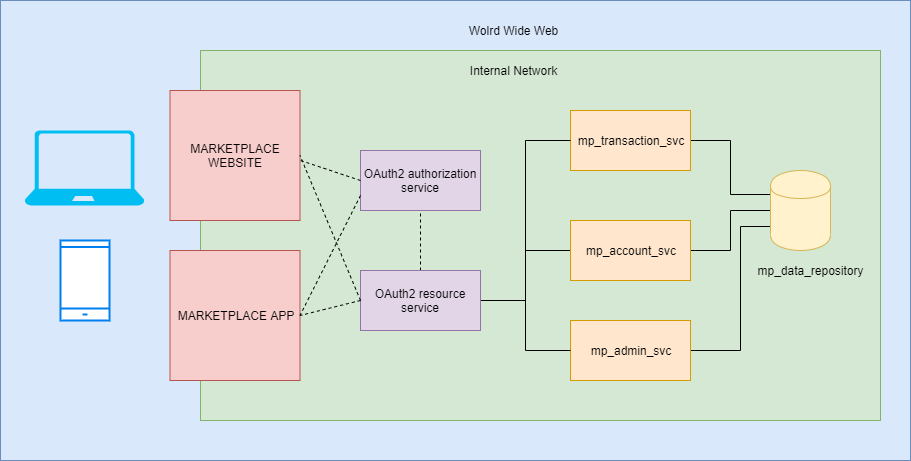

The diagram above was exported from draw.io. Its source (the exported page's mxGraphModel, read from the mxfile embedded in the PNG):
<mxGraphModel dx="1695" dy="544" grid="1" gridSize="10" guides="1" tooltips="1" connect="1" arrows="1" fold="1" page="1" pageScale="1" pageWidth="827" pageHeight="1169" math="0" shadow="0">
  <root>
    <mxCell id="0" />
    <mxCell id="1" parent="0" />
    <mxCell id="skvRcDl4ekDei5P3Dees-1" value="" style="rounded=0;whiteSpace=wrap;html=1;fillColor=#dae8fc;strokeColor=#6c8ebf;" vertex="1" parent="1">
      <mxGeometry x="-60" y="40" width="910" height="460" as="geometry" />
    </mxCell>
    <mxCell id="skvRcDl4ekDei5P3Dees-2" value="" style="rounded=0;whiteSpace=wrap;html=1;fillColor=#d5e8d4;strokeColor=#82b366;" vertex="1" parent="1">
      <mxGeometry x="140" y="90" width="680" height="370" as="geometry" />
    </mxCell>
    <mxCell id="skvRcDl4ekDei5P3Dees-3" value="Wolrd Wide Web" style="text;html=1;strokeColor=none;fillColor=none;align=center;verticalAlign=middle;whiteSpace=wrap;rounded=0;" vertex="1" parent="1">
      <mxGeometry x="390" y="60" width="125" height="20" as="geometry" />
    </mxCell>
    <mxCell id="skvRcDl4ekDei5P3Dees-4" value="Internal Network" style="text;html=1;strokeColor=none;fillColor=none;align=center;verticalAlign=middle;whiteSpace=wrap;rounded=0;" vertex="1" parent="1">
      <mxGeometry x="374" y="100" width="157" height="20" as="geometry" />
    </mxCell>
    <mxCell id="skvRcDl4ekDei5P3Dees-14" value="mp_data_repository" style="text;html=1;strokeColor=none;fillColor=none;align=center;verticalAlign=middle;whiteSpace=wrap;rounded=0;" vertex="1" parent="1">
      <mxGeometry x="730" y="300" width="40" height="20" as="geometry" />
    </mxCell>
    <mxCell id="skvRcDl4ekDei5P3Dees-20" value="" style="verticalLabelPosition=bottom;html=1;verticalAlign=top;align=center;strokeColor=none;fillColor=#00BEF2;shape=mxgraph.azure.laptop;pointerEvents=1;" vertex="1" parent="1">
      <mxGeometry x="-36" y="170" width="120" height="75" as="geometry" />
    </mxCell>
    <mxCell id="skvRcDl4ekDei5P3Dees-21" value="" style="html=1;verticalLabelPosition=bottom;align=center;labelBackgroundColor=#ffffff;verticalAlign=top;strokeWidth=2;strokeColor=#0080F0;shadow=0;dashed=0;shape=mxgraph.ios7.icons.smartphone;" vertex="1" parent="1">
      <mxGeometry y="280" width="49" height="80" as="geometry" />
    </mxCell>
    <mxCell id="skvRcDl4ekDei5P3Dees-22" value="" style="endArrow=none;dashed=1;html=1;entryX=0.5;entryY=1;entryDx=0;entryDy=0;" edge="1" parent="1" source="skvRcDl4ekDei5P3Dees-9" target="skvRcDl4ekDei5P3Dees-6">
      <mxGeometry width="50" height="50" relative="1" as="geometry">
        <mxPoint x="330" y="279.28932188134524" as="sourcePoint" />
        <mxPoint x="330" y="250" as="targetPoint" />
      </mxGeometry>
    </mxCell>
    <mxCell id="skvRcDl4ekDei5P3Dees-5" value="MARKETPLACE WEBSITE" style="rounded=0;whiteSpace=wrap;html=1;fillColor=#f8cecc;strokeColor=#b85450;" vertex="1" parent="1">
      <mxGeometry x="109.5" y="130" width="130" height="130" as="geometry" />
    </mxCell>
    <mxCell id="skvRcDl4ekDei5P3Dees-6" value="OAuth2 authorization service" style="rounded=0;whiteSpace=wrap;html=1;fillColor=#e1d5e7;strokeColor=#9673a6;" vertex="1" parent="1">
      <mxGeometry x="300" y="190" width="120" height="60" as="geometry" />
    </mxCell>
    <mxCell id="skvRcDl4ekDei5P3Dees-29" style="edgeStyle=elbowEdgeStyle;rounded=0;orthogonalLoop=1;jettySize=auto;html=1;entryX=0;entryY=0.3;entryDx=0;entryDy=0;endArrow=none;endFill=0;" edge="1" parent="1" source="skvRcDl4ekDei5P3Dees-7" target="skvRcDl4ekDei5P3Dees-11">
      <mxGeometry relative="1" as="geometry" />
    </mxCell>
    <mxCell id="skvRcDl4ekDei5P3Dees-7" value="mp_transaction_svc" style="rounded=0;whiteSpace=wrap;html=1;fillColor=#ffe6cc;strokeColor=#d79b00;" vertex="1" parent="1">
      <mxGeometry x="510" y="150" width="120" height="60" as="geometry" />
    </mxCell>
    <mxCell id="skvRcDl4ekDei5P3Dees-31" style="edgeStyle=elbowEdgeStyle;rounded=0;orthogonalLoop=1;jettySize=auto;html=1;entryX=0;entryY=0.7;entryDx=0;entryDy=0;endArrow=none;endFill=0;" edge="1" parent="1" source="skvRcDl4ekDei5P3Dees-8" target="skvRcDl4ekDei5P3Dees-11">
      <mxGeometry relative="1" as="geometry">
        <Array as="points">
          <mxPoint x="680" y="330" />
        </Array>
      </mxGeometry>
    </mxCell>
    <mxCell id="skvRcDl4ekDei5P3Dees-8" value="mp_admin_svc" style="rounded=0;whiteSpace=wrap;html=1;fillColor=#ffe6cc;strokeColor=#d79b00;" vertex="1" parent="1">
      <mxGeometry x="510" y="360" width="120" height="60" as="geometry" />
    </mxCell>
    <mxCell id="skvRcDl4ekDei5P3Dees-24" style="rounded=0;orthogonalLoop=1;jettySize=auto;html=1;entryX=0;entryY=0.5;entryDx=0;entryDy=0;strokeColor=none;edgeStyle=elbowEdgeStyle;" edge="1" parent="1" source="skvRcDl4ekDei5P3Dees-9" target="skvRcDl4ekDei5P3Dees-7">
      <mxGeometry relative="1" as="geometry" />
    </mxCell>
    <mxCell id="skvRcDl4ekDei5P3Dees-26" style="edgeStyle=elbowEdgeStyle;rounded=0;orthogonalLoop=1;jettySize=auto;html=1;endArrow=none;endFill=0;" edge="1" parent="1" source="skvRcDl4ekDei5P3Dees-9" target="skvRcDl4ekDei5P3Dees-7">
      <mxGeometry relative="1" as="geometry" />
    </mxCell>
    <mxCell id="skvRcDl4ekDei5P3Dees-27" style="edgeStyle=elbowEdgeStyle;rounded=0;orthogonalLoop=1;jettySize=auto;html=1;endArrow=none;endFill=0;" edge="1" parent="1" source="skvRcDl4ekDei5P3Dees-9" target="skvRcDl4ekDei5P3Dees-10">
      <mxGeometry relative="1" as="geometry" />
    </mxCell>
    <mxCell id="skvRcDl4ekDei5P3Dees-28" style="edgeStyle=elbowEdgeStyle;rounded=0;orthogonalLoop=1;jettySize=auto;html=1;endArrow=none;endFill=0;" edge="1" parent="1" source="skvRcDl4ekDei5P3Dees-9" target="skvRcDl4ekDei5P3Dees-8">
      <mxGeometry relative="1" as="geometry" />
    </mxCell>
    <mxCell id="skvRcDl4ekDei5P3Dees-9" value="OAuth2 resource service" style="rounded=0;whiteSpace=wrap;html=1;fillColor=#e1d5e7;strokeColor=#9673a6;" vertex="1" parent="1">
      <mxGeometry x="300" y="310" width="120" height="60" as="geometry" />
    </mxCell>
    <mxCell id="skvRcDl4ekDei5P3Dees-30" style="edgeStyle=elbowEdgeStyle;rounded=0;orthogonalLoop=1;jettySize=auto;html=1;entryX=0;entryY=0.5;entryDx=0;entryDy=0;endArrow=none;endFill=0;" edge="1" parent="1" source="skvRcDl4ekDei5P3Dees-10" target="skvRcDl4ekDei5P3Dees-11">
      <mxGeometry relative="1" as="geometry">
        <mxPoint x="690" y="240" as="targetPoint" />
      </mxGeometry>
    </mxCell>
    <mxCell id="skvRcDl4ekDei5P3Dees-10" value="mp_account_svc" style="rounded=0;whiteSpace=wrap;html=1;fillColor=#ffe6cc;strokeColor=#d79b00;" vertex="1" parent="1">
      <mxGeometry x="510" y="260" width="120" height="60" as="geometry" />
    </mxCell>
    <mxCell id="skvRcDl4ekDei5P3Dees-11" value="" style="shape=cylinder;whiteSpace=wrap;html=1;boundedLbl=1;backgroundOutline=1;fillColor=#fff2cc;strokeColor=#d6b656;" vertex="1" parent="1">
      <mxGeometry x="710" y="210" width="60" height="80" as="geometry" />
    </mxCell>
    <mxCell id="skvRcDl4ekDei5P3Dees-32" value="" style="endArrow=none;dashed=1;html=1;exitX=0;exitY=0.5;exitDx=0;exitDy=0;entryX=1;entryY=0.5;entryDx=0;entryDy=0;" edge="1" parent="1" source="skvRcDl4ekDei5P3Dees-9" target="skvRcDl4ekDei5P3Dees-33">
      <mxGeometry width="50" height="50" relative="1" as="geometry">
        <mxPoint x="370" y="310" as="sourcePoint" />
        <mxPoint x="370" y="260" as="targetPoint" />
      </mxGeometry>
    </mxCell>
    <mxCell id="skvRcDl4ekDei5P3Dees-33" value="MARKETPLACE APP" style="rounded=0;whiteSpace=wrap;html=1;fillColor=#f8cecc;strokeColor=#b85450;" vertex="1" parent="1">
      <mxGeometry x="109.5" y="290" width="130" height="130" as="geometry" />
    </mxCell>
    <mxCell id="skvRcDl4ekDei5P3Dees-34" value="" style="endArrow=none;dashed=1;html=1;entryX=1;entryY=0.5;entryDx=0;entryDy=0;" edge="1" parent="1" target="skvRcDl4ekDei5P3Dees-5">
      <mxGeometry width="50" height="50" relative="1" as="geometry">
        <mxPoint x="300" y="340" as="sourcePoint" />
        <mxPoint x="249.5" y="335" as="targetPoint" />
      </mxGeometry>
    </mxCell>
    <mxCell id="skvRcDl4ekDei5P3Dees-36" value="" style="rounded=0;whiteSpace=wrap;html=1;" vertex="1" parent="1">
      <mxGeometry x="300" y="180" width="120" as="geometry" />
    </mxCell>
    <mxCell id="skvRcDl4ekDei5P3Dees-37" value="" style="endArrow=none;dashed=1;html=1;exitX=0;exitY=0.75;exitDx=0;exitDy=0;entryX=1;entryY=0.5;entryDx=0;entryDy=0;" edge="1" parent="1" source="skvRcDl4ekDei5P3Dees-6" target="skvRcDl4ekDei5P3Dees-33">
      <mxGeometry width="50" height="50" relative="1" as="geometry">
        <mxPoint x="310" y="340" as="sourcePoint" />
        <mxPoint x="249.5" y="365" as="targetPoint" />
      </mxGeometry>
    </mxCell>
    <mxCell id="skvRcDl4ekDei5P3Dees-38" value="" style="endArrow=none;dashed=1;html=1;exitX=0;exitY=0.5;exitDx=0;exitDy=0;" edge="1" parent="1" source="skvRcDl4ekDei5P3Dees-6">
      <mxGeometry width="50" height="50" relative="1" as="geometry">
        <mxPoint x="310" y="340" as="sourcePoint" />
        <mxPoint x="240" y="200" as="targetPoint" />
      </mxGeometry>
    </mxCell>
  </root>
</mxGraphModel>